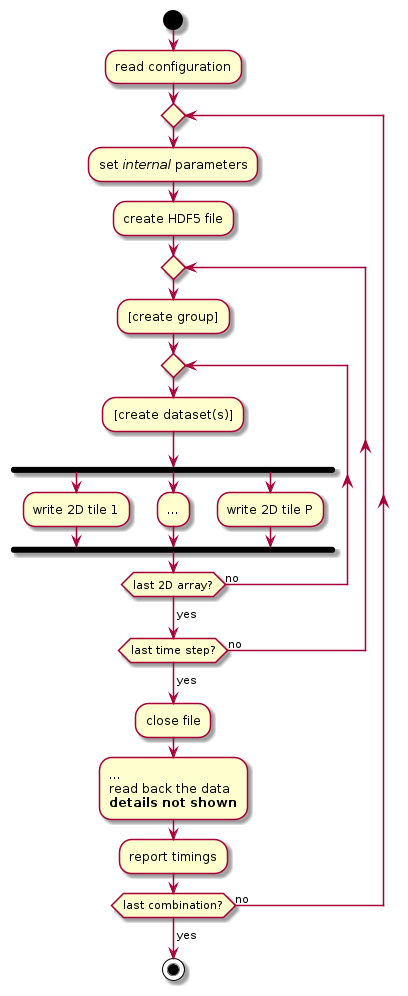

The diagram above was rendered by PlantUML. Its source (embedded in the PNG):
@startuml

start

:read configuration;
repeat
  :set <i>internal</i> parameters;
  :create HDF5 file;
  repeat
    :[create group];
    repeat
      :[create dataset(s)];
      fork
        :write 2D tile 1;
      fork again
        :...;
      fork again
        :write 2D tile P;
      end fork
    repeat while (last 2D array?) is (no)
    ->yes;
  repeat while (last time step?) is (no)
  ->yes;
  :close file;
  :...
  read back the data
  **details not shown**;
  :report timings;
repeat while (last combination?) is (no)
->yes;

stop

@enduml